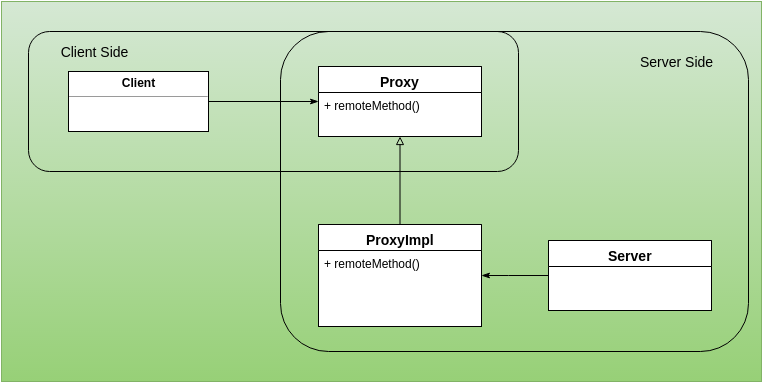

The diagram above was exported from draw.io. Its source (the exported page's mxGraphModel, read from the mxfile embedded in the PNG):
<mxGraphModel dx="823" dy="589" grid="1" gridSize="10" guides="1" tooltips="1" connect="1" arrows="1" fold="1" page="1" pageScale="1" pageWidth="826" pageHeight="1169" background="#ffffff" math="0" shadow="0">
  <root>
    <mxCell id="0" />
    <mxCell id="1" parent="0" />
    <mxCell id="2" value="" style="whiteSpace=wrap;html=1;fontSize=14;plain-green" parent="1" vertex="1">
      <mxGeometry x="33" y="10" width="760" height="380" as="geometry" />
    </mxCell>
    <mxCell id="3" style="edgeStyle=none;rounded=0;html=1;startArrow=none;startFill=0;endArrow=block;endFill=0;jettySize=auto;orthogonalLoop=1;fontSize=14;" edge="1" source="5" target="11" parent="1">
      <mxGeometry x="431.5" y="145" as="geometry">
        <mxPoint x="456.1111111111111" y="145" as="targetPoint" />
      </mxGeometry>
    </mxCell>
    <mxCell id="4" style="edgeStyle=none;rounded=0;html=1;startArrow=classicThin;startFill=1;endArrow=none;endFill=0;jettySize=auto;orthogonalLoop=1;fontSize=14;" edge="1" source="5" target="9" parent="1">
      <mxGeometry x="513" y="284" as="geometry">
        <Array as="points">
          <mxPoint x="540" y="284" />
        </Array>
      </mxGeometry>
    </mxCell>
    <mxCell id="5" value="ProxyImpl" style="swimlane;html=1;fontStyle=1;align=center;verticalAlign=top;childLayout=stackLayout;horizontal=1;startSize=26;horizontalStack=0;resizeParent=1;resizeLast=0;collapsible=1;marginBottom=0;swimlaneFillColor=#ffffff;fillColor=#FFFFFF;fontSize=14;" vertex="1" parent="1">
      <mxGeometry x="350" y="233" width="163" height="102" as="geometry" />
    </mxCell>
    <mxCell id="6" value="&lt;span&gt;+ remoteMethod()&lt;/span&gt;" style="text;html=1;strokeColor=none;fillColor=none;align=left;verticalAlign=top;spacingLeft=4;spacingRight=4;whiteSpace=wrap;overflow=hidden;rotatable=0;points=[[0,0.5],[1,0.5]];portConstraint=eastwest;" vertex="1" parent="5">
      <mxGeometry y="26" width="163" height="44" as="geometry" />
    </mxCell>
    <mxCell id="7" style="edgeStyle=none;rounded=0;html=1;exitX=1;exitY=0.5;startArrow=none;startFill=0;endArrow=classicThin;endFill=1;jettySize=auto;orthogonalLoop=1;fontSize=14;" edge="1" source="8" target="11" parent="1">
      <mxGeometry x="240" y="110" as="geometry">
        <mxPoint x="340" y="110" as="targetPoint" />
      </mxGeometry>
    </mxCell>
    <mxCell id="8" value="&lt;p style=&quot;margin: 0px ; margin-top: 4px ; text-align: center&quot;&gt;&lt;b&gt;Client&lt;/b&gt;&lt;/p&gt;&lt;hr size=&quot;1&quot;&gt;&lt;div style=&quot;height: 2px&quot;&gt;&lt;/div&gt;" style="verticalAlign=top;align=left;overflow=fill;fontSize=12;fontFamily=Helvetica;html=1;fillColor=#FFFFFF;" vertex="1" parent="1">
      <mxGeometry x="100" y="80" width="140" height="60" as="geometry" />
    </mxCell>
    <mxCell id="9" value="Server" style="swimlane;html=1;fontStyle=1;align=center;verticalAlign=top;childLayout=stackLayout;horizontal=1;startSize=26;horizontalStack=0;resizeParent=1;resizeLast=0;collapsible=1;marginBottom=0;swimlaneFillColor=#ffffff;fillColor=#FFFFFF;fontSize=14;" vertex="1" parent="1">
      <mxGeometry x="580" y="249" width="163" height="70" as="geometry" />
    </mxCell>
    <mxCell id="11" value="Proxy" style="swimlane;html=1;fontStyle=1;align=center;verticalAlign=top;childLayout=stackLayout;horizontal=1;startSize=26;horizontalStack=0;resizeParent=1;resizeLast=0;collapsible=1;marginBottom=0;swimlaneFillColor=#ffffff;fillColor=#FFFFFF;fontSize=14;" vertex="1" parent="1">
      <mxGeometry x="350" y="75" width="163" height="70" as="geometry" />
    </mxCell>
    <mxCell id="12" value="+ remoteMethod()" style="text;html=1;strokeColor=none;fillColor=none;align=left;verticalAlign=top;spacingLeft=4;spacingRight=4;whiteSpace=wrap;overflow=hidden;rotatable=0;points=[[0,0.5],[1,0.5]];portConstraint=eastwest;" vertex="1" parent="11">
      <mxGeometry y="26" width="163" height="44" as="geometry" />
    </mxCell>
    <mxCell id="14" value="" style="rounded=1;whiteSpace=wrap;html=1;fillColor=none;fontSize=14;" vertex="1" parent="1">
      <mxGeometry x="60" y="40" width="490" height="140" as="geometry" />
    </mxCell>
    <mxCell id="16" value="" style="rounded=1;whiteSpace=wrap;html=1;fillColor=none;fontSize=14;" vertex="1" parent="1">
      <mxGeometry x="312" y="40" width="468" height="320" as="geometry" />
    </mxCell>
    <mxCell id="18" value="Client Side" style="text;html=1;strokeColor=none;fillColor=none;align=center;verticalAlign=middle;whiteSpace=wrap;overflow=hidden;fontSize=14;" vertex="1" parent="1">
      <mxGeometry x="80" y="50" width="90" height="20" as="geometry" />
    </mxCell>
    <mxCell id="19" value="Server Side" style="text;html=1;strokeColor=none;fillColor=none;align=center;verticalAlign=middle;whiteSpace=wrap;overflow=hidden;fontSize=14;" vertex="1" parent="1">
      <mxGeometry x="662" y="60" width="90" height="20" as="geometry" />
    </mxCell>
  </root>
</mxGraphModel>